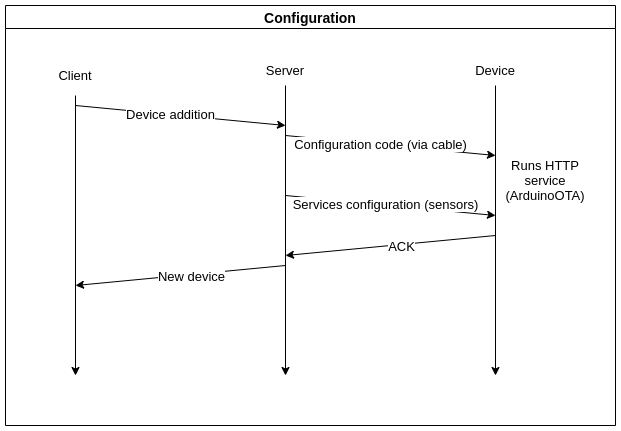

The diagram above was exported from draw.io. Its source (the exported page's mxGraphModel, read from the mxfile embedded in the PNG):
<mxGraphModel dx="1422" dy="727" grid="1" gridSize="10" guides="1" tooltips="1" connect="1" arrows="1" fold="1" page="1" pageScale="1" pageWidth="827" pageHeight="1169" math="0" shadow="0">
  <root>
    <mxCell id="WGJ-KkuHH0ipBymiIhls-0" />
    <mxCell id="WGJ-KkuHH0ipBymiIhls-1" parent="WGJ-KkuHH0ipBymiIhls-0" />
    <mxCell id="8FNVRPEm39_0pSCehUM1-1" value="Configuration" style="swimlane;rounded=0;shadow=0;glass=0;sketch=0;html=0;fontSize=14;" parent="WGJ-KkuHH0ipBymiIhls-1" vertex="1">
      <mxGeometry x="160" y="130" width="610" height="420" as="geometry" />
    </mxCell>
    <mxCell id="8FNVRPEm39_0pSCehUM1-4" value="Client" style="text;html=1;strokeColor=none;fillColor=none;align=center;verticalAlign=middle;whiteSpace=wrap;rounded=0;shadow=0;glass=0;sketch=0;fontSize=13;" parent="8FNVRPEm39_0pSCehUM1-1" vertex="1">
      <mxGeometry x="40" y="50" width="60" height="40" as="geometry" />
    </mxCell>
    <mxCell id="8FNVRPEm39_0pSCehUM1-5" value="Device" style="text;html=1;strokeColor=none;fillColor=none;align=center;verticalAlign=middle;whiteSpace=wrap;rounded=0;shadow=0;glass=0;sketch=0;fontSize=13;" parent="8FNVRPEm39_0pSCehUM1-1" vertex="1">
      <mxGeometry x="460" y="50" width="60" height="30" as="geometry" />
    </mxCell>
    <mxCell id="_KHlNflxV6za6FFli6qu-2" value="Server" style="text;html=1;strokeColor=none;fillColor=none;align=center;verticalAlign=middle;whiteSpace=wrap;rounded=0;shadow=0;glass=0;sketch=0;fontSize=13;" parent="8FNVRPEm39_0pSCehUM1-1" vertex="1">
      <mxGeometry x="250" y="50" width="60" height="30" as="geometry" />
    </mxCell>
    <mxCell id="P8xtJX_gvZFHrwQ91YYt-2" value="" style="endArrow=classic;html=1;rounded=0;fontSize=13;strokeColor=default;verticalAlign=middle;" parent="8FNVRPEm39_0pSCehUM1-1" edge="1">
      <mxGeometry width="50" height="50" relative="1" as="geometry">
        <mxPoint x="70" y="100" as="sourcePoint" />
        <mxPoint x="280" y="120" as="targetPoint" />
      </mxGeometry>
    </mxCell>
    <mxCell id="P8xtJX_gvZFHrwQ91YYt-4" value="Device addition" style="edgeLabel;html=1;align=center;verticalAlign=middle;resizable=0;points=[];fontSize=13;" parent="P8xtJX_gvZFHrwQ91YYt-2" vertex="1" connectable="0">
      <mxGeometry x="-0.0962" y="1" relative="1" as="geometry">
        <mxPoint as="offset" />
      </mxGeometry>
    </mxCell>
    <mxCell id="P8xtJX_gvZFHrwQ91YYt-8" value="" style="endArrow=classic;html=1;rounded=0;fontSize=13;strokeColor=default;verticalAlign=middle;" parent="8FNVRPEm39_0pSCehUM1-1" edge="1">
      <mxGeometry width="50" height="50" relative="1" as="geometry">
        <mxPoint x="280" y="130" as="sourcePoint" />
        <mxPoint x="490" y="150" as="targetPoint" />
      </mxGeometry>
    </mxCell>
    <mxCell id="P8xtJX_gvZFHrwQ91YYt-9" value="Configuration code (via cable)" style="edgeLabel;html=1;align=center;verticalAlign=middle;resizable=0;points=[];fontSize=13;" parent="P8xtJX_gvZFHrwQ91YYt-8" vertex="1" connectable="0">
      <mxGeometry x="-0.0962" y="1" relative="1" as="geometry">
        <mxPoint as="offset" />
      </mxGeometry>
    </mxCell>
    <mxCell id="P8xtJX_gvZFHrwQ91YYt-12" value="Runs HTTP service (ArduinoOTA)" style="text;html=1;strokeColor=none;fillColor=none;align=center;verticalAlign=middle;whiteSpace=wrap;rounded=0;shadow=0;glass=0;sketch=0;fontSize=13;" parent="8FNVRPEm39_0pSCehUM1-1" vertex="1">
      <mxGeometry x="510" y="160" width="60" height="30" as="geometry" />
    </mxCell>
    <mxCell id="P8xtJX_gvZFHrwQ91YYt-10" value="" style="endArrow=classic;html=1;rounded=0;fontSize=13;strokeColor=default;verticalAlign=middle;" parent="8FNVRPEm39_0pSCehUM1-1" edge="1">
      <mxGeometry width="50" height="50" relative="1" as="geometry">
        <mxPoint x="280" y="190" as="sourcePoint" />
        <mxPoint x="490" y="210" as="targetPoint" />
      </mxGeometry>
    </mxCell>
    <mxCell id="P8xtJX_gvZFHrwQ91YYt-11" value="Services configuration (sensors)" style="edgeLabel;html=1;align=center;verticalAlign=middle;resizable=0;points=[];fontSize=13;" parent="P8xtJX_gvZFHrwQ91YYt-10" vertex="1" connectable="0">
      <mxGeometry x="-0.0962" y="1" relative="1" as="geometry">
        <mxPoint x="5" as="offset" />
      </mxGeometry>
    </mxCell>
    <mxCell id="P8xtJX_gvZFHrwQ91YYt-13" value="" style="endArrow=classic;html=1;rounded=0;fontSize=13;strokeColor=default;verticalAlign=middle;" parent="8FNVRPEm39_0pSCehUM1-1" edge="1">
      <mxGeometry width="50" height="50" relative="1" as="geometry">
        <mxPoint x="490" y="230" as="sourcePoint" />
        <mxPoint x="280" y="250" as="targetPoint" />
      </mxGeometry>
    </mxCell>
    <mxCell id="P8xtJX_gvZFHrwQ91YYt-14" value="ACK" style="edgeLabel;html=1;align=center;verticalAlign=middle;resizable=0;points=[];fontSize=13;" parent="P8xtJX_gvZFHrwQ91YYt-13" vertex="1" connectable="0">
      <mxGeometry x="-0.0962" y="1" relative="1" as="geometry">
        <mxPoint as="offset" />
      </mxGeometry>
    </mxCell>
    <mxCell id="KootBO3CcxGbT7hrfgrV-0" value="" style="endArrow=classic;html=1;rounded=0;fontSize=13;strokeColor=default;verticalAlign=middle;" parent="8FNVRPEm39_0pSCehUM1-1" edge="1">
      <mxGeometry width="50" height="50" relative="1" as="geometry">
        <mxPoint x="280" y="260" as="sourcePoint" />
        <mxPoint x="70" y="280" as="targetPoint" />
      </mxGeometry>
    </mxCell>
    <mxCell id="KootBO3CcxGbT7hrfgrV-1" value="New device" style="edgeLabel;html=1;align=center;verticalAlign=middle;resizable=0;points=[];fontSize=13;" parent="KootBO3CcxGbT7hrfgrV-0" vertex="1" connectable="0">
      <mxGeometry x="-0.0962" y="1" relative="1" as="geometry">
        <mxPoint as="offset" />
      </mxGeometry>
    </mxCell>
    <mxCell id="8FNVRPEm39_0pSCehUM1-6" style="edgeStyle=orthogonalEdgeStyle;rounded=0;orthogonalLoop=1;jettySize=auto;html=1;fontSize=13;endArrow=classic;endFill=1;strokeColor=default;verticalAlign=middle;" parent="WGJ-KkuHH0ipBymiIhls-1" source="8FNVRPEm39_0pSCehUM1-4" edge="1">
      <mxGeometry relative="1" as="geometry">
        <mxPoint x="230" y="500" as="targetPoint" />
      </mxGeometry>
    </mxCell>
    <mxCell id="P8xtJX_gvZFHrwQ91YYt-3" style="edgeStyle=orthogonalEdgeStyle;rounded=0;orthogonalLoop=1;jettySize=auto;html=1;exitX=0.5;exitY=1;exitDx=0;exitDy=0;fontSize=13;endArrow=classic;endFill=1;strokeColor=default;verticalAlign=middle;" parent="WGJ-KkuHH0ipBymiIhls-1" source="_KHlNflxV6za6FFli6qu-2" edge="1">
      <mxGeometry relative="1" as="geometry">
        <mxPoint x="440" y="500" as="targetPoint" />
      </mxGeometry>
    </mxCell>
    <mxCell id="P8xtJX_gvZFHrwQ91YYt-7" style="edgeStyle=orthogonalEdgeStyle;rounded=0;orthogonalLoop=1;jettySize=auto;html=1;fontSize=13;endArrow=classic;endFill=1;strokeColor=default;verticalAlign=middle;" parent="WGJ-KkuHH0ipBymiIhls-1" source="8FNVRPEm39_0pSCehUM1-5" edge="1">
      <mxGeometry relative="1" as="geometry">
        <mxPoint x="650" y="500" as="targetPoint" />
      </mxGeometry>
    </mxCell>
  </root>
</mxGraphModel>